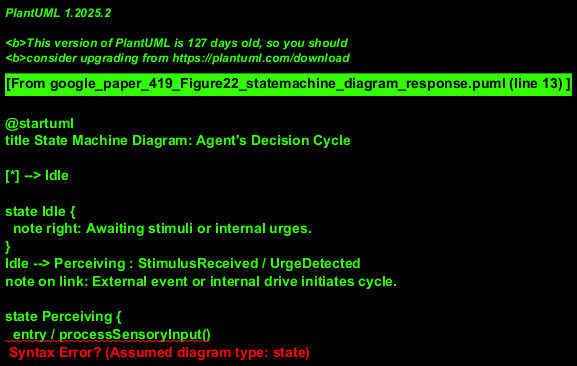

The diagram above was rendered by PlantUML. Its source (embedded in the PNG):
@startuml
title State Machine Diagram: Agent's Decision Cycle

[*] --> Idle

state Idle {
  note right: Awaiting stimuli or internal urges.
}
Idle --> Perceiving : StimulusReceived / UrgeDetected
note on link: External event or internal drive initiates cycle.

state Perceiving {
  entry / processSensoryInput()
  do / consultWorkingMemory()
  do / applyPerceptualModulation()
  exit / sendPerceptualData()
}
Perceiving --> AssessingMotive : PerceptionComplete
note on link: Perceptual information is available.

state AssessingMotive {
  entry / evaluateUrges()
  do / consultModulators()
  do / selectDominantMotive()
  exit / setActiveMotive()
}
AssessingMotive --> PlanningAction : MotiveSelected
note on link: A primary motive guides action.

state PlanningAction {
  entry / retrieveRelevantInfoFromWM()
  do / generatePotentialActions()
  do / evaluateActionOptions(Percepts, ActiveMotive, WM_data, Reinforcement_History)
  do / applyPlanningModulation()
  exit / commitToActionPlan()
  note right
    This state incorporates "Pre-activation"
    and influence from "Reinforcement".
  end note
}
PlanningAction --> ExecutingAction : PlanReady
note on link: A specific action plan is chosen.

state ExecutingAction {
  entry / initiateMotorCommands()
  do / monitorExecution()
  do / consultWorkingMemoryForExecution()
  exit / signalActionCompletion()
}
ExecutingAction --> ProcessingFeedback : ActionComplete
note on link: Action has been performed, outcome pending or received.

state ProcessingFeedback {
  entry: / receiveReinforcementSignal()
  do: / updateActionSelectionPolicies()
  do: / updateWorkingMemoryWithOutcome()
  note left: If no explicit reinforcement, this state might be brief or skipped.
}
ProcessingFeedback --> Idle : LearningComplete
note on link: System returns to idle, ready for next cycle.

@enduml